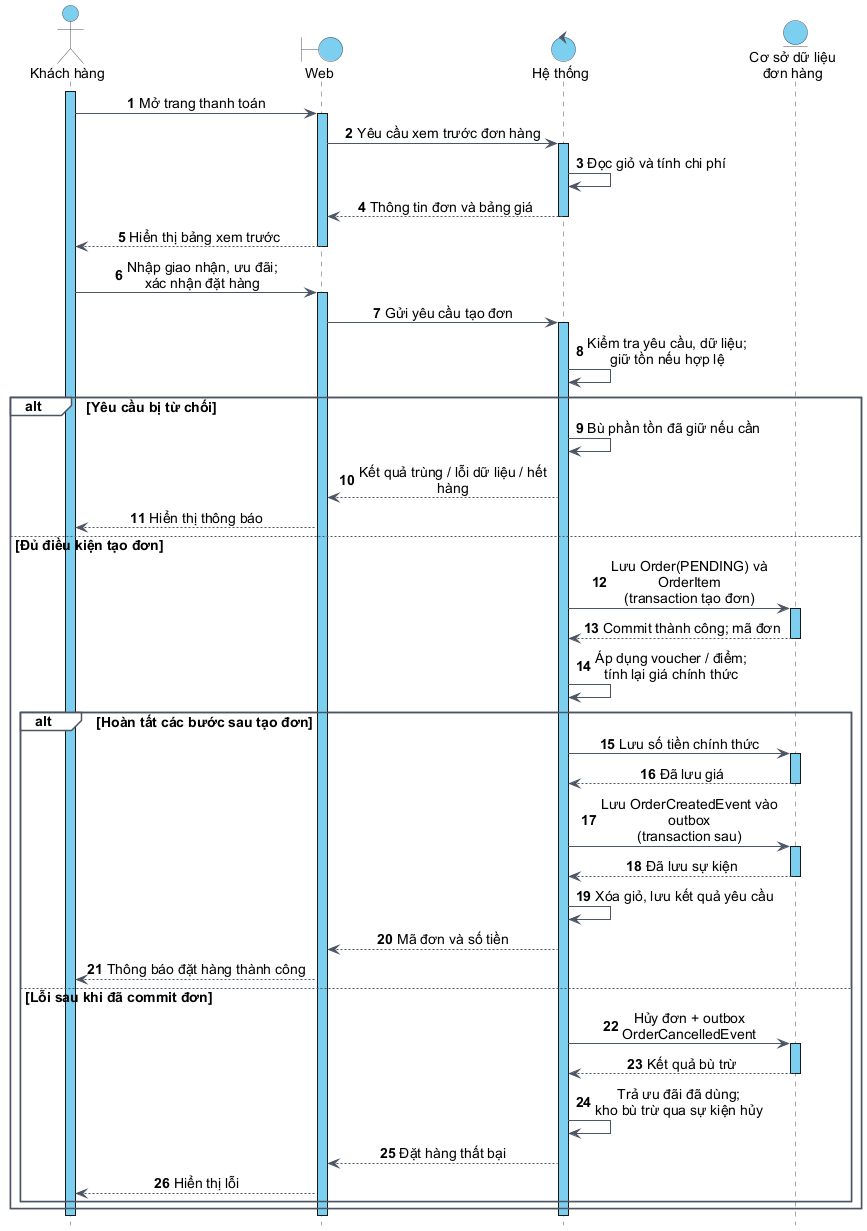

The diagram above was rendered by PlantUML. Its source (embedded in the PNG):
@startuml
skinparam backgroundColor white
skinparam defaultFontName Arial
skinparam defaultFontSize 14
skinparam shadowing false
skinparam ArrowColor #4B5563
skinparam ArrowThickness 1
skinparam defaultTextAlignment center
skinparam actorBorderColor #4B5563
skinparam actorBackgroundColor #7DCFF0
skinparam sequenceLifeLineBorderColor #4B5563
skinparam sequenceLifeLineBackgroundColor #7DCFF0
skinparam sequenceParticipantBackgroundColor #7DCFF0
skinparam sequenceParticipantBorderColor #4B5563
skinparam sequenceGroupBorderColor #4B5563
skinparam sequenceGroupBackgroundColor white
skinparam sequenceGroupBodyBackgroundColor white
skinparam boundaryBackgroundColor #7DCFF0
skinparam boundaryBorderColor #4B5563
skinparam controlBackgroundColor #7DCFF0
skinparam controlBorderColor #4B5563
skinparam entityBackgroundColor #7DCFF0
skinparam entityBorderColor #4B5563
skinparam sequenceMessageAlign center
skinparam maxMessageSize 220
hide footbox
autonumber

actor "Khách hàng" as Customer
boundary "Web" as Web
control "Hệ thống" as System
entity "Cơ sở dữ liệu\nđơn hàng" as DB

activate Customer
Customer -> Web : Mở trang thanh toán
activate Web
Web -> System : Yêu cầu xem trước đơn hàng
activate System
System -> System : Đọc giỏ và tính chi phí
System --> Web : Thông tin đơn và bảng giá
deactivate System
Web --> Customer : Hiển thị bảng xem trước
deactivate Web

Customer -> Web : Nhập giao nhận, ưu đãi;\nxác nhận đặt hàng
activate Web
Web -> System : Gửi yêu cầu tạo đơn
activate System
System -> System : Kiểm tra yêu cầu, dữ liệu;\ngiữ tồn nếu hợp lệ
alt Yêu cầu bị từ chối
  System -> System : Bù phần tồn đã giữ nếu cần
  System --> Web : Kết quả trùng / lỗi dữ liệu / hết hàng
  Web --> Customer : Hiển thị thông báo
else Đủ điều kiện tạo đơn
  System -> DB : Lưu Order(PENDING) và OrderItem\n(transaction tạo đơn)
  activate DB
  DB --> System : Commit thành công; mã đơn
  deactivate DB
  System -> System : Áp dụng voucher / điểm;\ntính lại giá chính thức
  alt Hoàn tất các bước sau tạo đơn
    System -> DB : Lưu số tiền chính thức
    activate DB
    DB --> System : Đã lưu giá
    deactivate DB
    System -> DB : Lưu OrderCreatedEvent vào outbox\n(transaction sau)
    activate DB
    DB --> System : Đã lưu sự kiện
    deactivate DB
    System -> System : Xóa giỏ, lưu kết quả yêu cầu
    System --> Web : Mã đơn và số tiền
    Web --> Customer : Thông báo đặt hàng thành công
  else Lỗi sau khi đã commit đơn
    System -> DB : Hủy đơn + outbox OrderCancelledEvent
    activate DB
    DB --> System : Kết quả bù trừ
    deactivate DB
    System -> System : Trả ưu đãi đã dùng;\nkho bù trừ qua sự kiện hủy
    System --> Web : Đặt hàng thất bại
    Web --> Customer : Hiển thị lỗi
  end
end
deactivate System
deactivate Web
deactivate Customer
@enduml